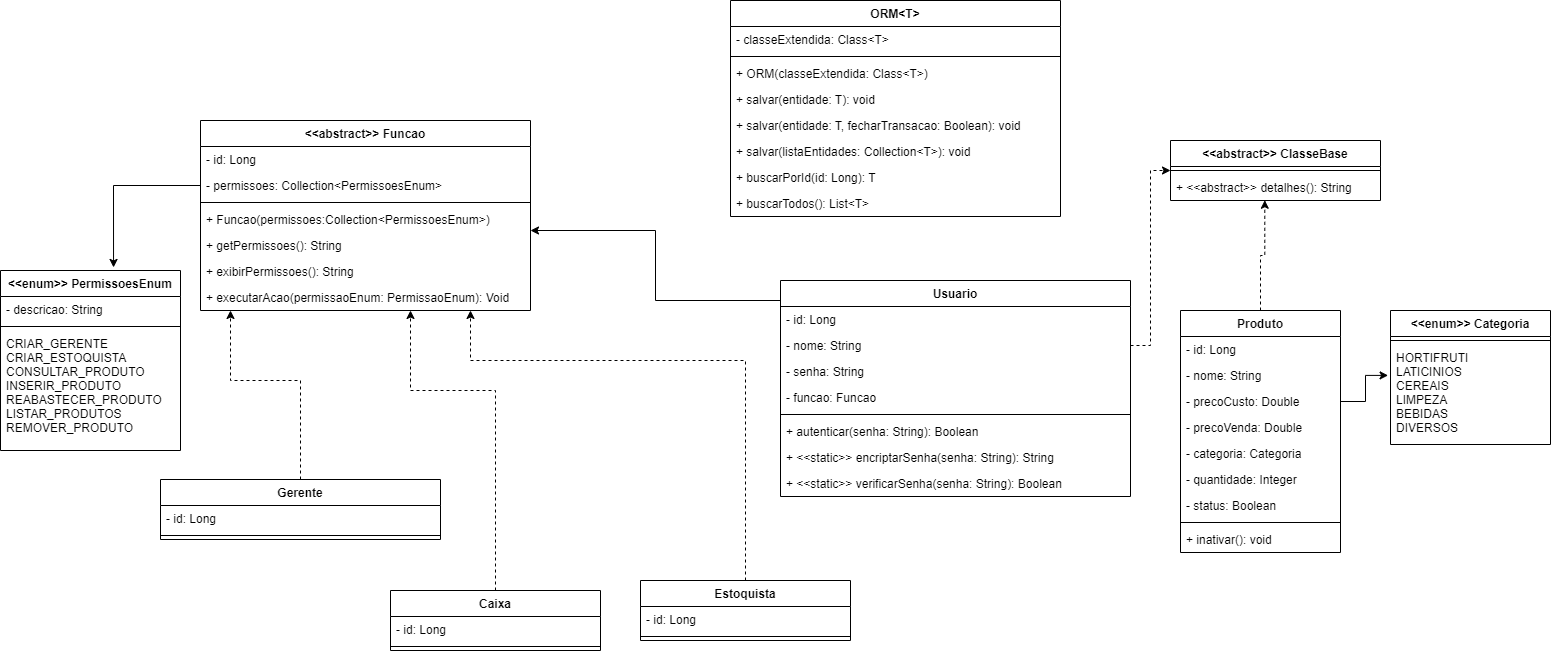

The diagram above was exported from draw.io. Its source (the exported page's mxGraphModel, read from the mxfile embedded in the PNG):
<mxGraphModel dx="2522" dy="442" grid="1" gridSize="10" guides="1" tooltips="1" connect="1" arrows="1" fold="1" page="1" pageScale="1" pageWidth="827" pageHeight="1169" math="0" shadow="0">
  <root>
    <mxCell id="0" />
    <mxCell id="1" parent="0" />
    <mxCell id="Rdv9oZrqYQHUqwRAZ_PR-10" style="edgeStyle=orthogonalEdgeStyle;rounded=0;orthogonalLoop=1;jettySize=auto;html=1;exitX=0.5;exitY=0;exitDx=0;exitDy=0;entryX=0.449;entryY=0.99;entryDx=0;entryDy=0;entryPerimeter=0;dashed=1;" parent="1" source="gjFscKoUUxGEJqGgqEZo-1" target="Rdv9oZrqYQHUqwRAZ_PR-9" edge="1">
      <mxGeometry relative="1" as="geometry" />
    </mxCell>
    <mxCell id="gjFscKoUUxGEJqGgqEZo-1" value="Produto" style="swimlane;fontStyle=1;align=center;verticalAlign=top;childLayout=stackLayout;horizontal=1;startSize=26;horizontalStack=0;resizeParent=1;resizeParentMax=0;resizeLast=0;collapsible=1;marginBottom=0;" parent="1" vertex="1">
      <mxGeometry x="350" y="330" width="160" height="242" as="geometry" />
    </mxCell>
    <mxCell id="gjFscKoUUxGEJqGgqEZo-2" value="- id: Long" style="text;strokeColor=none;fillColor=none;align=left;verticalAlign=top;spacingLeft=4;spacingRight=4;overflow=hidden;rotatable=0;points=[[0,0.5],[1,0.5]];portConstraint=eastwest;" parent="gjFscKoUUxGEJqGgqEZo-1" vertex="1">
      <mxGeometry y="26" width="160" height="26" as="geometry" />
    </mxCell>
    <mxCell id="gjFscKoUUxGEJqGgqEZo-5" value="- nome: String" style="text;strokeColor=none;fillColor=none;align=left;verticalAlign=top;spacingLeft=4;spacingRight=4;overflow=hidden;rotatable=0;points=[[0,0.5],[1,0.5]];portConstraint=eastwest;" parent="gjFscKoUUxGEJqGgqEZo-1" vertex="1">
      <mxGeometry y="52" width="160" height="26" as="geometry" />
    </mxCell>
    <mxCell id="gjFscKoUUxGEJqGgqEZo-15" value="- precoCusto: Double" style="text;strokeColor=none;fillColor=none;align=left;verticalAlign=top;spacingLeft=4;spacingRight=4;overflow=hidden;rotatable=0;points=[[0,0.5],[1,0.5]];portConstraint=eastwest;" parent="gjFscKoUUxGEJqGgqEZo-1" vertex="1">
      <mxGeometry y="78" width="160" height="26" as="geometry" />
    </mxCell>
    <mxCell id="gjFscKoUUxGEJqGgqEZo-13" value="- precoVenda: Double" style="text;strokeColor=none;fillColor=none;align=left;verticalAlign=top;spacingLeft=4;spacingRight=4;overflow=hidden;rotatable=0;points=[[0,0.5],[1,0.5]];portConstraint=eastwest;" parent="gjFscKoUUxGEJqGgqEZo-1" vertex="1">
      <mxGeometry y="104" width="160" height="26" as="geometry" />
    </mxCell>
    <mxCell id="gjFscKoUUxGEJqGgqEZo-18" value="- categoria: Categoria" style="text;strokeColor=none;fillColor=none;align=left;verticalAlign=top;spacingLeft=4;spacingRight=4;overflow=hidden;rotatable=0;points=[[0,0.5],[1,0.5]];portConstraint=eastwest;" parent="gjFscKoUUxGEJqGgqEZo-1" vertex="1">
      <mxGeometry y="130" width="160" height="26" as="geometry" />
    </mxCell>
    <mxCell id="CJDc0i3oIX0P9CzM_Pi0-1" value="- quantidade: Integer" style="text;strokeColor=none;fillColor=none;align=left;verticalAlign=top;spacingLeft=4;spacingRight=4;overflow=hidden;rotatable=0;points=[[0,0.5],[1,0.5]];portConstraint=eastwest;" parent="gjFscKoUUxGEJqGgqEZo-1" vertex="1">
      <mxGeometry y="156" width="160" height="26" as="geometry" />
    </mxCell>
    <mxCell id="gjFscKoUUxGEJqGgqEZo-46" value="- status: Boolean" style="text;strokeColor=none;fillColor=none;align=left;verticalAlign=top;spacingLeft=4;spacingRight=4;overflow=hidden;rotatable=0;points=[[0,0.5],[1,0.5]];portConstraint=eastwest;" parent="gjFscKoUUxGEJqGgqEZo-1" vertex="1">
      <mxGeometry y="182" width="160" height="26" as="geometry" />
    </mxCell>
    <mxCell id="gjFscKoUUxGEJqGgqEZo-3" value="" style="line;strokeWidth=1;fillColor=none;align=left;verticalAlign=middle;spacingTop=-1;spacingLeft=3;spacingRight=3;rotatable=0;labelPosition=right;points=[];portConstraint=eastwest;" parent="gjFscKoUUxGEJqGgqEZo-1" vertex="1">
      <mxGeometry y="208" width="160" height="8" as="geometry" />
    </mxCell>
    <mxCell id="gjFscKoUUxGEJqGgqEZo-47" value="+ inativar(): void" style="text;strokeColor=none;fillColor=none;align=left;verticalAlign=top;spacingLeft=4;spacingRight=4;overflow=hidden;rotatable=0;points=[[0,0.5],[1,0.5]];portConstraint=eastwest;" parent="gjFscKoUUxGEJqGgqEZo-1" vertex="1">
      <mxGeometry y="216" width="160" height="26" as="geometry" />
    </mxCell>
    <mxCell id="gjFscKoUUxGEJqGgqEZo-19" value="&lt;&lt;enum&gt;&gt; Categoria" style="swimlane;fontStyle=1;align=center;verticalAlign=top;childLayout=stackLayout;horizontal=1;startSize=26;horizontalStack=0;resizeParent=1;resizeParentMax=0;resizeLast=0;collapsible=1;marginBottom=0;" parent="1" vertex="1">
      <mxGeometry x="560" y="330" width="160" height="134" as="geometry" />
    </mxCell>
    <mxCell id="gjFscKoUUxGEJqGgqEZo-26" value="" style="line;strokeWidth=1;fillColor=none;align=left;verticalAlign=middle;spacingTop=-1;spacingLeft=3;spacingRight=3;rotatable=0;labelPosition=right;points=[];portConstraint=eastwest;" parent="gjFscKoUUxGEJqGgqEZo-19" vertex="1">
      <mxGeometry y="26" width="160" height="8" as="geometry" />
    </mxCell>
    <mxCell id="gjFscKoUUxGEJqGgqEZo-27" value="HORTIFRUTI&#10;LATICINIOS&#10;CEREAIS&#10;LIMPEZA&#10;BEBIDAS&#10;DIVERSOS" style="text;strokeColor=none;fillColor=none;align=left;verticalAlign=top;spacingLeft=4;spacingRight=4;overflow=hidden;rotatable=0;points=[[0,0.5],[1,0.5]];portConstraint=eastwest;" parent="gjFscKoUUxGEJqGgqEZo-19" vertex="1">
      <mxGeometry y="34" width="160" height="100" as="geometry" />
    </mxCell>
    <mxCell id="gjFscKoUUxGEJqGgqEZo-29" style="edgeStyle=orthogonalEdgeStyle;rounded=0;orthogonalLoop=1;jettySize=auto;html=1;exitX=1;exitY=0.5;exitDx=0;exitDy=0;entryX=-0.015;entryY=0.309;entryDx=0;entryDy=0;entryPerimeter=0;" parent="1" source="gjFscKoUUxGEJqGgqEZo-15" target="gjFscKoUUxGEJqGgqEZo-27" edge="1">
      <mxGeometry relative="1" as="geometry" />
    </mxCell>
    <mxCell id="gjFscKoUUxGEJqGgqEZo-30" value="Usuario" style="swimlane;fontStyle=1;align=center;verticalAlign=top;childLayout=stackLayout;horizontal=1;startSize=26;horizontalStack=0;resizeParent=1;resizeParentMax=0;resizeLast=0;collapsible=1;marginBottom=0;" parent="1" vertex="1">
      <mxGeometry x="-50" y="300" width="350" height="216" as="geometry" />
    </mxCell>
    <mxCell id="gjFscKoUUxGEJqGgqEZo-31" value="- id: Long" style="text;strokeColor=none;fillColor=none;align=left;verticalAlign=top;spacingLeft=4;spacingRight=4;overflow=hidden;rotatable=0;points=[[0,0.5],[1,0.5]];portConstraint=eastwest;" parent="gjFscKoUUxGEJqGgqEZo-30" vertex="1">
      <mxGeometry y="26" width="350" height="26" as="geometry" />
    </mxCell>
    <mxCell id="gjFscKoUUxGEJqGgqEZo-34" value="- nome: String" style="text;strokeColor=none;fillColor=none;align=left;verticalAlign=top;spacingLeft=4;spacingRight=4;overflow=hidden;rotatable=0;points=[[0,0.5],[1,0.5]];portConstraint=eastwest;" parent="gjFscKoUUxGEJqGgqEZo-30" vertex="1">
      <mxGeometry y="52" width="350" height="26" as="geometry" />
    </mxCell>
    <mxCell id="gjFscKoUUxGEJqGgqEZo-35" value="- senha: String" style="text;strokeColor=none;fillColor=none;align=left;verticalAlign=top;spacingLeft=4;spacingRight=4;overflow=hidden;rotatable=0;points=[[0,0.5],[1,0.5]];portConstraint=eastwest;" parent="gjFscKoUUxGEJqGgqEZo-30" vertex="1">
      <mxGeometry y="78" width="350" height="26" as="geometry" />
    </mxCell>
    <mxCell id="zXNMm-xTldLSTlM8v08y-2" value="- funcao: Funcao" style="text;strokeColor=none;fillColor=none;align=left;verticalAlign=top;spacingLeft=4;spacingRight=4;overflow=hidden;rotatable=0;points=[[0,0.5],[1,0.5]];portConstraint=eastwest;" parent="gjFscKoUUxGEJqGgqEZo-30" vertex="1">
      <mxGeometry y="104" width="350" height="26" as="geometry" />
    </mxCell>
    <mxCell id="gjFscKoUUxGEJqGgqEZo-32" value="" style="line;strokeWidth=1;fillColor=none;align=left;verticalAlign=middle;spacingTop=-1;spacingLeft=3;spacingRight=3;rotatable=0;labelPosition=right;points=[];portConstraint=eastwest;" parent="gjFscKoUUxGEJqGgqEZo-30" vertex="1">
      <mxGeometry y="130" width="350" height="8" as="geometry" />
    </mxCell>
    <mxCell id="gjFscKoUUxGEJqGgqEZo-33" value="+ autenticar(senha: String): Boolean" style="text;strokeColor=none;fillColor=none;align=left;verticalAlign=top;spacingLeft=4;spacingRight=4;overflow=hidden;rotatable=0;points=[[0,0.5],[1,0.5]];portConstraint=eastwest;" parent="gjFscKoUUxGEJqGgqEZo-30" vertex="1">
      <mxGeometry y="138" width="350" height="26" as="geometry" />
    </mxCell>
    <mxCell id="zXNMm-xTldLSTlM8v08y-15" value="+ &lt;&lt;static&gt;&gt; encriptarSenha(senha: String): String" style="text;strokeColor=none;fillColor=none;align=left;verticalAlign=top;spacingLeft=4;spacingRight=4;overflow=hidden;rotatable=0;points=[[0,0.5],[1,0.5]];portConstraint=eastwest;" parent="gjFscKoUUxGEJqGgqEZo-30" vertex="1">
      <mxGeometry y="164" width="350" height="26" as="geometry" />
    </mxCell>
    <mxCell id="zXNMm-xTldLSTlM8v08y-17" value="+ &lt;&lt;static&gt;&gt; verificarSenha(senha: String): Boolean" style="text;strokeColor=none;fillColor=none;align=left;verticalAlign=top;spacingLeft=4;spacingRight=4;overflow=hidden;rotatable=0;points=[[0,0.5],[1,0.5]];portConstraint=eastwest;" parent="gjFscKoUUxGEJqGgqEZo-30" vertex="1">
      <mxGeometry y="190" width="350" height="26" as="geometry" />
    </mxCell>
    <mxCell id="gjFscKoUUxGEJqGgqEZo-48" value="ORM&lt;T&gt;" style="swimlane;fontStyle=1;align=center;verticalAlign=top;childLayout=stackLayout;horizontal=1;startSize=26;horizontalStack=0;resizeParent=1;resizeParentMax=0;resizeLast=0;collapsible=1;marginBottom=0;" parent="1" vertex="1">
      <mxGeometry x="-100" y="20" width="330" height="216" as="geometry" />
    </mxCell>
    <mxCell id="gjFscKoUUxGEJqGgqEZo-49" value="- classeExtendida: Class&lt;T&gt;" style="text;strokeColor=none;fillColor=none;align=left;verticalAlign=top;spacingLeft=4;spacingRight=4;overflow=hidden;rotatable=0;points=[[0,0.5],[1,0.5]];portConstraint=eastwest;" parent="gjFscKoUUxGEJqGgqEZo-48" vertex="1">
      <mxGeometry y="26" width="330" height="26" as="geometry" />
    </mxCell>
    <mxCell id="gjFscKoUUxGEJqGgqEZo-52" value="" style="line;strokeWidth=1;fillColor=none;align=left;verticalAlign=middle;spacingTop=-1;spacingLeft=3;spacingRight=3;rotatable=0;labelPosition=right;points=[];portConstraint=eastwest;" parent="gjFscKoUUxGEJqGgqEZo-48" vertex="1">
      <mxGeometry y="52" width="330" height="8" as="geometry" />
    </mxCell>
    <mxCell id="ZNwggZNdJ2bp8-68WSrl-1" value="+ ORM(classeExtendida: Class&lt;T&gt;)" style="text;strokeColor=none;fillColor=none;align=left;verticalAlign=top;spacingLeft=4;spacingRight=4;overflow=hidden;rotatable=0;points=[[0,0.5],[1,0.5]];portConstraint=eastwest;" parent="gjFscKoUUxGEJqGgqEZo-48" vertex="1">
      <mxGeometry y="60" width="330" height="26" as="geometry" />
    </mxCell>
    <mxCell id="Rdv9oZrqYQHUqwRAZ_PR-11" value="+ salvar(entidade: T): void" style="text;strokeColor=none;fillColor=none;align=left;verticalAlign=top;spacingLeft=4;spacingRight=4;overflow=hidden;rotatable=0;points=[[0,0.5],[1,0.5]];portConstraint=eastwest;" parent="gjFscKoUUxGEJqGgqEZo-48" vertex="1">
      <mxGeometry y="86" width="330" height="26" as="geometry" />
    </mxCell>
    <mxCell id="Rdv9oZrqYQHUqwRAZ_PR-12" value="+ salvar(entidade: T, fecharTransacao: Boolean): void" style="text;strokeColor=none;fillColor=none;align=left;verticalAlign=top;spacingLeft=4;spacingRight=4;overflow=hidden;rotatable=0;points=[[0,0.5],[1,0.5]];portConstraint=eastwest;" parent="gjFscKoUUxGEJqGgqEZo-48" vertex="1">
      <mxGeometry y="112" width="330" height="26" as="geometry" />
    </mxCell>
    <mxCell id="Rdv9oZrqYQHUqwRAZ_PR-13" value="+ salvar(listaEntidades: Collection&lt;T&gt;): void" style="text;strokeColor=none;fillColor=none;align=left;verticalAlign=top;spacingLeft=4;spacingRight=4;overflow=hidden;rotatable=0;points=[[0,0.5],[1,0.5]];portConstraint=eastwest;" parent="gjFscKoUUxGEJqGgqEZo-48" vertex="1">
      <mxGeometry y="138" width="330" height="26" as="geometry" />
    </mxCell>
    <mxCell id="Rdv9oZrqYQHUqwRAZ_PR-14" value="+ buscarPorId(id: Long): T" style="text;strokeColor=none;fillColor=none;align=left;verticalAlign=top;spacingLeft=4;spacingRight=4;overflow=hidden;rotatable=0;points=[[0,0.5],[1,0.5]];portConstraint=eastwest;" parent="gjFscKoUUxGEJqGgqEZo-48" vertex="1">
      <mxGeometry y="164" width="330" height="26" as="geometry" />
    </mxCell>
    <mxCell id="zXNMm-xTldLSTlM8v08y-1" value="+ buscarTodos(): List&lt;T&gt;" style="text;strokeColor=none;fillColor=none;align=left;verticalAlign=top;spacingLeft=4;spacingRight=4;overflow=hidden;rotatable=0;points=[[0,0.5],[1,0.5]];portConstraint=eastwest;" parent="gjFscKoUUxGEJqGgqEZo-48" vertex="1">
      <mxGeometry y="190" width="330" height="26" as="geometry" />
    </mxCell>
    <mxCell id="zXNMm-xTldLSTlM8v08y-10" style="edgeStyle=orthogonalEdgeStyle;rounded=0;orthogonalLoop=1;jettySize=auto;html=1;exitX=0.5;exitY=0;exitDx=0;exitDy=0;dashed=1;" parent="1" source="gjFscKoUUxGEJqGgqEZo-54" target="zXNMm-xTldLSTlM8v08y-4" edge="1">
      <mxGeometry relative="1" as="geometry">
        <Array as="points">
          <mxPoint x="-530" y="400" />
          <mxPoint x="-600" y="400" />
        </Array>
      </mxGeometry>
    </mxCell>
    <mxCell id="gjFscKoUUxGEJqGgqEZo-54" value="Gerente" style="swimlane;fontStyle=1;align=center;verticalAlign=top;childLayout=stackLayout;horizontal=1;startSize=26;horizontalStack=0;resizeParent=1;resizeParentMax=0;resizeLast=0;collapsible=1;marginBottom=0;" parent="1" vertex="1">
      <mxGeometry x="-670" y="499" width="280" height="60" as="geometry" />
    </mxCell>
    <mxCell id="zXNMm-xTldLSTlM8v08y-8" value="- id: Long" style="text;strokeColor=none;fillColor=none;align=left;verticalAlign=top;spacingLeft=4;spacingRight=4;overflow=hidden;rotatable=0;points=[[0,0.5],[1,0.5]];portConstraint=eastwest;" parent="gjFscKoUUxGEJqGgqEZo-54" vertex="1">
      <mxGeometry y="26" width="280" height="26" as="geometry" />
    </mxCell>
    <mxCell id="gjFscKoUUxGEJqGgqEZo-58" value="" style="line;strokeWidth=1;fillColor=none;align=left;verticalAlign=middle;spacingTop=-1;spacingLeft=3;spacingRight=3;rotatable=0;labelPosition=right;points=[];portConstraint=eastwest;" parent="gjFscKoUUxGEJqGgqEZo-54" vertex="1">
      <mxGeometry y="52" width="280" height="8" as="geometry" />
    </mxCell>
    <mxCell id="zXNMm-xTldLSTlM8v08y-11" style="edgeStyle=orthogonalEdgeStyle;rounded=0;orthogonalLoop=1;jettySize=auto;html=1;exitX=0.5;exitY=0;exitDx=0;exitDy=0;dashed=1;" parent="1" source="gjFscKoUUxGEJqGgqEZo-60" target="zXNMm-xTldLSTlM8v08y-4" edge="1">
      <mxGeometry relative="1" as="geometry">
        <mxPoint x="-240" y="450" as="targetPoint" />
        <Array as="points">
          <mxPoint x="-335" y="410" />
          <mxPoint x="-420" y="410" />
        </Array>
      </mxGeometry>
    </mxCell>
    <mxCell id="gjFscKoUUxGEJqGgqEZo-60" value="Caixa" style="swimlane;fontStyle=1;align=center;verticalAlign=top;childLayout=stackLayout;horizontal=1;startSize=26;horizontalStack=0;resizeParent=1;resizeParentMax=0;resizeLast=0;collapsible=1;marginBottom=0;" parent="1" vertex="1">
      <mxGeometry x="-440" y="610" width="210" height="60" as="geometry" />
    </mxCell>
    <mxCell id="zXNMm-xTldLSTlM8v08y-13" value="- id: Long" style="text;strokeColor=none;fillColor=none;align=left;verticalAlign=top;spacingLeft=4;spacingRight=4;overflow=hidden;rotatable=0;points=[[0,0.5],[1,0.5]];portConstraint=eastwest;" parent="gjFscKoUUxGEJqGgqEZo-60" vertex="1">
      <mxGeometry y="26" width="210" height="26" as="geometry" />
    </mxCell>
    <mxCell id="gjFscKoUUxGEJqGgqEZo-61" value="" style="line;strokeWidth=1;fillColor=none;align=left;verticalAlign=middle;spacingTop=-1;spacingLeft=3;spacingRight=3;rotatable=0;labelPosition=right;points=[];portConstraint=eastwest;" parent="gjFscKoUUxGEJqGgqEZo-60" vertex="1">
      <mxGeometry y="52" width="210" height="8" as="geometry" />
    </mxCell>
    <mxCell id="zXNMm-xTldLSTlM8v08y-12" style="edgeStyle=orthogonalEdgeStyle;rounded=0;orthogonalLoop=1;jettySize=auto;html=1;exitX=0.5;exitY=0;exitDx=0;exitDy=0;dashed=1;" parent="1" source="gjFscKoUUxGEJqGgqEZo-63" target="zXNMm-xTldLSTlM8v08y-4" edge="1">
      <mxGeometry relative="1" as="geometry">
        <Array as="points">
          <mxPoint x="-85" y="380" />
          <mxPoint x="-360" y="380" />
        </Array>
      </mxGeometry>
    </mxCell>
    <mxCell id="gjFscKoUUxGEJqGgqEZo-63" value="Estoquista" style="swimlane;fontStyle=1;align=center;verticalAlign=top;childLayout=stackLayout;horizontal=1;startSize=26;horizontalStack=0;resizeParent=1;resizeParentMax=0;resizeLast=0;collapsible=1;marginBottom=0;" parent="1" vertex="1">
      <mxGeometry x="-190" y="600" width="210" height="60" as="geometry" />
    </mxCell>
    <mxCell id="zXNMm-xTldLSTlM8v08y-14" value="- id: Long" style="text;strokeColor=none;fillColor=none;align=left;verticalAlign=top;spacingLeft=4;spacingRight=4;overflow=hidden;rotatable=0;points=[[0,0.5],[1,0.5]];portConstraint=eastwest;" parent="gjFscKoUUxGEJqGgqEZo-63" vertex="1">
      <mxGeometry y="26" width="210" height="26" as="geometry" />
    </mxCell>
    <mxCell id="gjFscKoUUxGEJqGgqEZo-64" value="" style="line;strokeWidth=1;fillColor=none;align=left;verticalAlign=middle;spacingTop=-1;spacingLeft=3;spacingRight=3;rotatable=0;labelPosition=right;points=[];portConstraint=eastwest;" parent="gjFscKoUUxGEJqGgqEZo-63" vertex="1">
      <mxGeometry y="52" width="210" height="8" as="geometry" />
    </mxCell>
    <mxCell id="Rdv9oZrqYQHUqwRAZ_PR-1" value="&lt;&lt;abstract&gt;&gt; ClasseBase" style="swimlane;fontStyle=1;align=center;verticalAlign=top;childLayout=stackLayout;horizontal=1;startSize=26;horizontalStack=0;resizeParent=1;resizeParentMax=0;resizeLast=0;collapsible=1;marginBottom=0;" parent="1" vertex="1">
      <mxGeometry x="340" y="160" width="210" height="60" as="geometry" />
    </mxCell>
    <mxCell id="Rdv9oZrqYQHUqwRAZ_PR-8" value="" style="line;strokeWidth=1;fillColor=none;align=left;verticalAlign=middle;spacingTop=-1;spacingLeft=3;spacingRight=3;rotatable=0;labelPosition=right;points=[];portConstraint=eastwest;" parent="Rdv9oZrqYQHUqwRAZ_PR-1" vertex="1">
      <mxGeometry y="26" width="210" height="8" as="geometry" />
    </mxCell>
    <mxCell id="Rdv9oZrqYQHUqwRAZ_PR-9" value="+ &lt;&lt;abstract&gt;&gt; detalhes(): String" style="text;strokeColor=none;fillColor=none;align=left;verticalAlign=top;spacingLeft=4;spacingRight=4;overflow=hidden;rotatable=0;points=[[0,0.5],[1,0.5]];portConstraint=eastwest;" parent="Rdv9oZrqYQHUqwRAZ_PR-1" vertex="1">
      <mxGeometry y="34" width="210" height="26" as="geometry" />
    </mxCell>
    <mxCell id="zXNMm-xTldLSTlM8v08y-4" value="&lt;&lt;abstract&gt;&gt; Funcao" style="swimlane;fontStyle=1;align=center;verticalAlign=top;childLayout=stackLayout;horizontal=1;startSize=26;horizontalStack=0;resizeParent=1;resizeParentMax=0;resizeLast=0;collapsible=1;marginBottom=0;" parent="1" vertex="1">
      <mxGeometry x="-630" y="140" width="330" height="190" as="geometry" />
    </mxCell>
    <mxCell id="Vqy0AIMMdrKmNkofhyOT-6" value="- id: Long" style="text;strokeColor=none;fillColor=none;align=left;verticalAlign=top;spacingLeft=4;spacingRight=4;overflow=hidden;rotatable=0;points=[[0,0.5],[1,0.5]];portConstraint=eastwest;" parent="zXNMm-xTldLSTlM8v08y-4" vertex="1">
      <mxGeometry y="26" width="330" height="26" as="geometry" />
    </mxCell>
    <mxCell id="Vqy0AIMMdrKmNkofhyOT-1" value="- permissoes: Collection&lt;PermissoesEnum&gt;" style="text;strokeColor=none;fillColor=none;align=left;verticalAlign=top;spacingLeft=4;spacingRight=4;overflow=hidden;rotatable=0;points=[[0,0.5],[1,0.5]];portConstraint=eastwest;" parent="zXNMm-xTldLSTlM8v08y-4" vertex="1">
      <mxGeometry y="52" width="330" height="26" as="geometry" />
    </mxCell>
    <mxCell id="zXNMm-xTldLSTlM8v08y-5" value="" style="line;strokeWidth=1;fillColor=none;align=left;verticalAlign=middle;spacingTop=-1;spacingLeft=3;spacingRight=3;rotatable=0;labelPosition=right;points=[];portConstraint=eastwest;" parent="zXNMm-xTldLSTlM8v08y-4" vertex="1">
      <mxGeometry y="78" width="330" height="8" as="geometry" />
    </mxCell>
    <mxCell id="Vqy0AIMMdrKmNkofhyOT-7" value="+ Funcao(permissoes:Collection&lt;PermissoesEnum&gt;)" style="text;strokeColor=none;fillColor=none;align=left;verticalAlign=top;spacingLeft=4;spacingRight=4;overflow=hidden;rotatable=0;points=[[0,0.5],[1,0.5]];portConstraint=eastwest;" parent="zXNMm-xTldLSTlM8v08y-4" vertex="1">
      <mxGeometry y="86" width="330" height="26" as="geometry" />
    </mxCell>
    <mxCell id="mHIkfQ6A8ydOrD4qRw2n-1" value="+ getPermissoes(): String" style="text;strokeColor=none;fillColor=none;align=left;verticalAlign=top;spacingLeft=4;spacingRight=4;overflow=hidden;rotatable=0;points=[[0,0.5],[1,0.5]];portConstraint=eastwest;" parent="zXNMm-xTldLSTlM8v08y-4" vertex="1">
      <mxGeometry y="112" width="330" height="26" as="geometry" />
    </mxCell>
    <mxCell id="zXNMm-xTldLSTlM8v08y-6" value="+ exibirPermissoes(): String" style="text;strokeColor=none;fillColor=none;align=left;verticalAlign=top;spacingLeft=4;spacingRight=4;overflow=hidden;rotatable=0;points=[[0,0.5],[1,0.5]];portConstraint=eastwest;" parent="zXNMm-xTldLSTlM8v08y-4" vertex="1">
      <mxGeometry y="138" width="330" height="26" as="geometry" />
    </mxCell>
    <mxCell id="_YjLyhpzZkc-OUUNxKEw-1" value="+ executarAcao(permissaoEnum: PermissaoEnum): Void" style="text;strokeColor=none;fillColor=none;align=left;verticalAlign=top;spacingLeft=4;spacingRight=4;overflow=hidden;rotatable=0;points=[[0,0.5],[1,0.5]];portConstraint=eastwest;" parent="zXNMm-xTldLSTlM8v08y-4" vertex="1">
      <mxGeometry y="164" width="330" height="26" as="geometry" />
    </mxCell>
    <mxCell id="zXNMm-xTldLSTlM8v08y-7" style="edgeStyle=orthogonalEdgeStyle;rounded=0;orthogonalLoop=1;jettySize=auto;html=1;exitX=0;exitY=0.5;exitDx=0;exitDy=0;" parent="1" source="gjFscKoUUxGEJqGgqEZo-34" target="zXNMm-xTldLSTlM8v08y-4" edge="1">
      <mxGeometry relative="1" as="geometry">
        <Array as="points">
          <mxPoint x="-50" y="320" />
          <mxPoint x="-175" y="320" />
          <mxPoint x="-175" y="250" />
        </Array>
      </mxGeometry>
    </mxCell>
    <mxCell id="CJDc0i3oIX0P9CzM_Pi0-2" style="edgeStyle=orthogonalEdgeStyle;rounded=0;orthogonalLoop=1;jettySize=auto;html=1;exitX=1;exitY=0.5;exitDx=0;exitDy=0;dashed=1;" parent="1" source="gjFscKoUUxGEJqGgqEZo-34" target="Rdv9oZrqYQHUqwRAZ_PR-1" edge="1">
      <mxGeometry relative="1" as="geometry">
        <Array as="points">
          <mxPoint x="320" y="365" />
          <mxPoint x="320" y="190" />
        </Array>
      </mxGeometry>
    </mxCell>
    <mxCell id="Vqy0AIMMdrKmNkofhyOT-2" value="&lt;&lt;enum&gt;&gt; PermissoesEnum" style="swimlane;fontStyle=1;align=center;verticalAlign=top;childLayout=stackLayout;horizontal=1;startSize=26;horizontalStack=0;resizeParent=1;resizeParentMax=0;resizeLast=0;collapsible=1;marginBottom=0;" parent="1" vertex="1">
      <mxGeometry x="-830" y="290" width="180" height="180" as="geometry" />
    </mxCell>
    <mxCell id="Vqy0AIMMdrKmNkofhyOT-3" value="- descricao: String" style="text;strokeColor=none;fillColor=none;align=left;verticalAlign=top;spacingLeft=4;spacingRight=4;overflow=hidden;rotatable=0;points=[[0,0.5],[1,0.5]];portConstraint=eastwest;" parent="Vqy0AIMMdrKmNkofhyOT-2" vertex="1">
      <mxGeometry y="26" width="180" height="26" as="geometry" />
    </mxCell>
    <mxCell id="Vqy0AIMMdrKmNkofhyOT-4" value="" style="line;strokeWidth=1;fillColor=none;align=left;verticalAlign=middle;spacingTop=-1;spacingLeft=3;spacingRight=3;rotatable=0;labelPosition=right;points=[];portConstraint=eastwest;" parent="Vqy0AIMMdrKmNkofhyOT-2" vertex="1">
      <mxGeometry y="52" width="180" height="8" as="geometry" />
    </mxCell>
    <mxCell id="Vqy0AIMMdrKmNkofhyOT-5" value="CRIAR_GERENTE&#10;CRIAR_ESTOQUISTA&#10;CONSULTAR_PRODUTO&#10;INSERIR_PRODUTO&#10;REABASTECER_PRODUTO&#10;LISTAR_PRODUTOS&#10;REMOVER_PRODUTO" style="text;strokeColor=none;fillColor=none;align=left;verticalAlign=top;spacingLeft=4;spacingRight=4;overflow=hidden;rotatable=0;points=[[0,0.5],[1,0.5]];portConstraint=eastwest;" parent="Vqy0AIMMdrKmNkofhyOT-2" vertex="1">
      <mxGeometry y="60" width="180" height="120" as="geometry" />
    </mxCell>
    <mxCell id="6rtFrzlCipr9kHrzQsjn-1" style="edgeStyle=orthogonalEdgeStyle;rounded=0;orthogonalLoop=1;jettySize=auto;html=1;exitX=0;exitY=0.5;exitDx=0;exitDy=0;entryX=0.628;entryY=-0.017;entryDx=0;entryDy=0;entryPerimeter=0;" edge="1" parent="1" source="Vqy0AIMMdrKmNkofhyOT-1" target="Vqy0AIMMdrKmNkofhyOT-2">
      <mxGeometry relative="1" as="geometry" />
    </mxCell>
  </root>
</mxGraphModel>